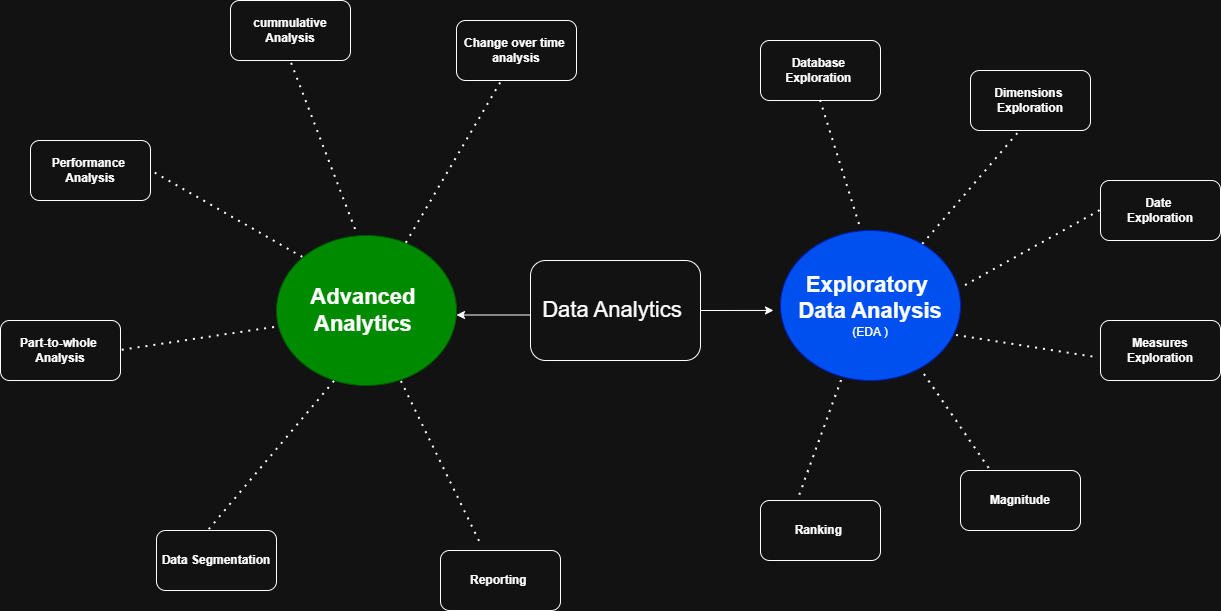

The diagram above was exported from draw.io. Its source (the exported page's mxGraphModel, read from the mxfile embedded in the PNG):
<mxGraphModel dx="1314" dy="832" grid="1" gridSize="10" guides="1" tooltips="1" connect="1" arrows="1" fold="1" page="1" pageScale="1" pageWidth="850" pageHeight="1100" math="0" shadow="0">
  <root>
    <mxCell id="0" />
    <mxCell id="1" parent="0" />
    <mxCell id="3fHMyRQAQN0q-RFSM0Me-1" parent="1" style="ellipse;whiteSpace=wrap;html=1;fillColor=#0050ef;fontColor=#ffffff;strokeColor=#001DBC;" value="&lt;b&gt;&lt;font style=&quot;font-size: 22px;&quot;&gt;Exploratory&amp;nbsp;&lt;/font&gt;&lt;/b&gt;&lt;div&gt;&lt;b&gt;&lt;font style=&quot;font-size: 22px;&quot;&gt;Data Analysis&lt;/font&gt;&lt;/b&gt;&lt;/div&gt;&lt;div&gt;(EDA )&lt;/div&gt;" vertex="1">
      <mxGeometry height="150" width="180" x="260" y="300" as="geometry" />
    </mxCell>
    <mxCell id="3fHMyRQAQN0q-RFSM0Me-2" parent="1" style="rounded=1;whiteSpace=wrap;html=1;" value="&lt;b&gt;Database&amp;nbsp;&lt;/b&gt;&lt;div&gt;&lt;b&gt;Exploration&amp;nbsp;&lt;/b&gt;&lt;/div&gt;" vertex="1">
      <mxGeometry height="60" width="120" x="240" y="110" as="geometry" />
    </mxCell>
    <mxCell id="3fHMyRQAQN0q-RFSM0Me-3" parent="1" style="rounded=1;whiteSpace=wrap;html=1;" value="&lt;b&gt;Dimensions&amp;nbsp;&lt;/b&gt;&lt;div&gt;&lt;b&gt;Exploration&lt;/b&gt;&lt;/div&gt;" vertex="1">
      <mxGeometry height="60" width="120" x="450" y="140" as="geometry" />
    </mxCell>
    <mxCell id="3fHMyRQAQN0q-RFSM0Me-4" parent="1" style="rounded=1;whiteSpace=wrap;html=1;" value="&lt;b&gt;Date&amp;nbsp;&lt;/b&gt;&lt;div&gt;&lt;b&gt;Exploration&lt;/b&gt;&lt;/div&gt;" vertex="1">
      <mxGeometry height="60" width="120" x="580" y="250" as="geometry" />
    </mxCell>
    <mxCell id="3fHMyRQAQN0q-RFSM0Me-5" parent="1" style="rounded=1;whiteSpace=wrap;html=1;" value="&lt;b&gt;Measures&lt;/b&gt;&lt;div&gt;&lt;b&gt;Exploration&lt;/b&gt;&lt;/div&gt;" vertex="1">
      <mxGeometry height="60" width="120" x="580" y="390" as="geometry" />
    </mxCell>
    <mxCell id="3fHMyRQAQN0q-RFSM0Me-6" parent="1" style="rounded=1;whiteSpace=wrap;html=1;" value="&lt;b&gt;Magnitude&lt;/b&gt;" vertex="1">
      <mxGeometry height="60" width="120" x="440" y="540" as="geometry" />
    </mxCell>
    <mxCell id="3fHMyRQAQN0q-RFSM0Me-7" parent="1" style="rounded=1;whiteSpace=wrap;html=1;" value="&lt;b&gt;Ranking&amp;nbsp;&lt;/b&gt;" vertex="1">
      <mxGeometry height="60" width="120" x="240" y="570" as="geometry" />
    </mxCell>
    <mxCell id="3fHMyRQAQN0q-RFSM0Me-8" edge="1" parent="1" source="3fHMyRQAQN0q-RFSM0Me-1" style="endArrow=none;dashed=1;html=1;dashPattern=1 3;strokeWidth=2;rounded=0;entryX=0.5;entryY=1;entryDx=0;entryDy=0;exitX=0.439;exitY=-0.04;exitDx=0;exitDy=0;exitPerimeter=0;" target="3fHMyRQAQN0q-RFSM0Me-2" value="">
      <mxGeometry height="50" relative="1" width="50" as="geometry">
        <mxPoint x="330" y="410" as="sourcePoint" />
        <mxPoint x="380" y="360" as="targetPoint" />
      </mxGeometry>
    </mxCell>
    <mxCell id="3fHMyRQAQN0q-RFSM0Me-9" edge="1" parent="1" source="3fHMyRQAQN0q-RFSM0Me-1" style="endArrow=none;dashed=1;html=1;dashPattern=1 3;strokeWidth=2;rounded=0;entryX=0.5;entryY=1;entryDx=0;entryDy=0;" value="">
      <mxGeometry height="50" relative="1" width="50" as="geometry">
        <mxPoint x="539" y="324" as="sourcePoint" />
        <mxPoint x="500" y="200" as="targetPoint" />
      </mxGeometry>
    </mxCell>
    <mxCell id="3fHMyRQAQN0q-RFSM0Me-10" edge="1" parent="1" source="3fHMyRQAQN0q-RFSM0Me-1" style="endArrow=none;dashed=1;html=1;dashPattern=1 3;strokeWidth=2;rounded=0;entryX=0.5;entryY=1;entryDx=0;entryDy=0;exitX=1.028;exitY=0.367;exitDx=0;exitDy=0;exitPerimeter=0;" value="">
      <mxGeometry height="50" relative="1" width="50" as="geometry">
        <mxPoint x="482" y="394" as="sourcePoint" />
        <mxPoint x="580" y="280" as="targetPoint" />
      </mxGeometry>
    </mxCell>
    <mxCell id="3fHMyRQAQN0q-RFSM0Me-11" edge="1" parent="1" source="3fHMyRQAQN0q-RFSM0Me-1" style="endArrow=none;dashed=1;html=1;dashPattern=1 3;strokeWidth=2;rounded=0;entryX=-0.033;entryY=0.617;entryDx=0;entryDy=0;exitX=0.978;exitY=0.7;exitDx=0;exitDy=0;exitPerimeter=0;entryPerimeter=0;" target="3fHMyRQAQN0q-RFSM0Me-5" value="">
      <mxGeometry height="50" relative="1" width="50" as="geometry">
        <mxPoint x="455" y="365" as="sourcePoint" />
        <mxPoint x="590" y="290" as="targetPoint" />
      </mxGeometry>
    </mxCell>
    <mxCell id="3fHMyRQAQN0q-RFSM0Me-12" edge="1" parent="1" source="3fHMyRQAQN0q-RFSM0Me-1" style="endArrow=none;dashed=1;html=1;dashPattern=1 3;strokeWidth=2;rounded=0;entryX=0.25;entryY=0;entryDx=0;entryDy=0;exitX=0.8;exitY=0.96;exitDx=0;exitDy=0;exitPerimeter=0;" target="3fHMyRQAQN0q-RFSM0Me-6" value="">
      <mxGeometry height="50" relative="1" width="50" as="geometry">
        <mxPoint x="446" y="415" as="sourcePoint" />
        <mxPoint x="586" y="437" as="targetPoint" />
      </mxGeometry>
    </mxCell>
    <mxCell id="3fHMyRQAQN0q-RFSM0Me-13" edge="1" parent="1" source="3fHMyRQAQN0q-RFSM0Me-1" style="endArrow=none;dashed=1;html=1;dashPattern=1 3;strokeWidth=2;rounded=0;entryX=0.317;entryY=-0.033;entryDx=0;entryDy=0;exitX=0.339;exitY=1;exitDx=0;exitDy=0;exitPerimeter=0;entryPerimeter=0;" target="3fHMyRQAQN0q-RFSM0Me-7" value="">
      <mxGeometry height="50" relative="1" width="50" as="geometry">
        <mxPoint x="280" y="480" as="sourcePoint" />
        <mxPoint x="374" y="539" as="targetPoint" />
      </mxGeometry>
    </mxCell>
    <mxCell id="3fHMyRQAQN0q-RFSM0Me-14" parent="1" style="rounded=1;whiteSpace=wrap;html=1;" value="&lt;font style=&quot;font-size: 22px;&quot;&gt;Data Analytics&amp;nbsp;&lt;/font&gt;" vertex="1">
      <mxGeometry height="100" width="170" x="10" y="330" as="geometry" />
    </mxCell>
    <mxCell id="3fHMyRQAQN0q-RFSM0Me-15" edge="1" parent="1" source="3fHMyRQAQN0q-RFSM0Me-14" style="endArrow=classic;html=1;rounded=0;exitX=1;exitY=0.5;exitDx=0;exitDy=0;entryX=-0.039;entryY=0.533;entryDx=0;entryDy=0;entryPerimeter=0;" target="3fHMyRQAQN0q-RFSM0Me-1" value="">
      <mxGeometry height="50" relative="1" width="50" as="geometry">
        <mxPoint x="150" y="500" as="sourcePoint" />
        <mxPoint x="200" y="450" as="targetPoint" />
      </mxGeometry>
    </mxCell>
    <mxCell id="3fHMyRQAQN0q-RFSM0Me-17" parent="1" style="ellipse;whiteSpace=wrap;html=1;direction=east;fillColor=#008a00;fontColor=#ffffff;strokeColor=#005700;" value="&lt;span style=&quot;font-size: 22px;&quot;&gt;&lt;b&gt;Advanced&amp;nbsp;&lt;/b&gt;&lt;/span&gt;&lt;div&gt;&lt;span style=&quot;font-size: 22px;&quot;&gt;&lt;b&gt;Analytics&amp;nbsp;&lt;/b&gt;&lt;/span&gt;&lt;/div&gt;" vertex="1">
      <mxGeometry height="150" width="180" x="-244" y="305" as="geometry" />
    </mxCell>
    <mxCell id="3fHMyRQAQN0q-RFSM0Me-18" parent="1" style="rounded=1;whiteSpace=wrap;html=1;direction=east;" value="&lt;b&gt;cummulative&lt;/b&gt;&lt;div&gt;&lt;b&gt;Analysis&lt;/b&gt;&lt;/div&gt;" vertex="1">
      <mxGeometry height="60" width="120" x="-290" y="70" as="geometry" />
    </mxCell>
    <mxCell id="3fHMyRQAQN0q-RFSM0Me-19" parent="1" style="rounded=1;whiteSpace=wrap;html=1;direction=east;fontStyle=1" value="&lt;span&gt;Change over time&amp;nbsp;&lt;/span&gt;&lt;div&gt;&lt;span&gt;analysis&lt;/span&gt;&lt;/div&gt;" vertex="1">
      <mxGeometry height="60" width="120" x="-64" y="90" as="geometry" />
    </mxCell>
    <mxCell id="3fHMyRQAQN0q-RFSM0Me-20" parent="1" style="rounded=1;whiteSpace=wrap;html=1;direction=east;" value="&lt;b&gt;Reporting&amp;nbsp;&lt;/b&gt;" vertex="1">
      <mxGeometry height="60" width="120" x="-80.00000000000004" y="620" as="geometry" />
    </mxCell>
    <mxCell id="3fHMyRQAQN0q-RFSM0Me-21" parent="1" style="rounded=1;whiteSpace=wrap;html=1;direction=east;" value="&lt;b&gt;Data Segmentation&lt;/b&gt;" vertex="1">
      <mxGeometry height="60" width="120" x="-363.99999999999994" y="600" as="geometry" />
    </mxCell>
    <mxCell id="3fHMyRQAQN0q-RFSM0Me-22" parent="1" style="rounded=1;whiteSpace=wrap;html=1;direction=east;" value="&lt;b&gt;Part-to-whole&amp;nbsp;&lt;/b&gt;&lt;div&gt;&lt;b&gt;Analysis&lt;/b&gt;&lt;/div&gt;" vertex="1">
      <mxGeometry height="60" width="120" x="-520" y="390" as="geometry" />
    </mxCell>
    <mxCell id="3fHMyRQAQN0q-RFSM0Me-23" parent="1" style="rounded=1;whiteSpace=wrap;html=1;direction=east;" value="&lt;b&gt;Performance&amp;nbsp;&lt;/b&gt;&lt;div&gt;&lt;b&gt;Analysis&lt;/b&gt;&lt;/div&gt;" vertex="1">
      <mxGeometry height="60" width="120" x="-490" y="210" as="geometry" />
    </mxCell>
    <mxCell id="3fHMyRQAQN0q-RFSM0Me-24" edge="1" parent="1" source="3fHMyRQAQN0q-RFSM0Me-17" style="endArrow=none;dashed=1;html=1;dashPattern=1 3;strokeWidth=2;rounded=0;entryX=0.5;entryY=1;entryDx=0;entryDy=0;exitX=0.439;exitY=-0.04;exitDx=0;exitDy=0;exitPerimeter=0;" target="3fHMyRQAQN0q-RFSM0Me-18" value="">
      <mxGeometry height="50" relative="1" width="50" as="geometry">
        <mxPoint x="-174" y="415" as="sourcePoint" />
        <mxPoint x="-124" y="365" as="targetPoint" />
      </mxGeometry>
    </mxCell>
    <mxCell id="3fHMyRQAQN0q-RFSM0Me-25" edge="1" parent="1" source="3fHMyRQAQN0q-RFSM0Me-17" style="endArrow=none;dashed=1;html=1;dashPattern=1 3;strokeWidth=2;rounded=0;entryX=0.375;entryY=1.017;entryDx=0;entryDy=0;entryPerimeter=0;" target="3fHMyRQAQN0q-RFSM0Me-19" value="">
      <mxGeometry height="50" relative="1" width="50" as="geometry">
        <mxPoint x="35" y="329" as="sourcePoint" />
        <mxPoint x="-4" y="205" as="targetPoint" />
      </mxGeometry>
    </mxCell>
    <mxCell id="3fHMyRQAQN0q-RFSM0Me-26" edge="1" parent="1" source="3fHMyRQAQN0q-RFSM0Me-17" style="endArrow=none;dashed=1;html=1;dashPattern=1 3;strokeWidth=2;rounded=0;entryX=0.334;entryY=-0.116;entryDx=0;entryDy=0;exitX=0.694;exitY=0.973;exitDx=0;exitDy=0;exitPerimeter=0;entryPerimeter=0;" target="3fHMyRQAQN0q-RFSM0Me-20" value="">
      <mxGeometry height="50" relative="1" width="50" as="geometry">
        <mxPoint x="-180.04000000000008" y="630" as="sourcePoint" />
        <mxPoint x="-45.08000000000004" y="554.95" as="targetPoint" />
      </mxGeometry>
    </mxCell>
    <mxCell id="3fHMyRQAQN0q-RFSM0Me-27" edge="1" parent="1" source="3fHMyRQAQN0q-RFSM0Me-17" style="endArrow=none;dashed=1;html=1;dashPattern=1 3;strokeWidth=2;rounded=0;entryX=0.434;entryY=0;entryDx=0;entryDy=0;exitX=0.322;exitY=0.973;exitDx=0;exitDy=0;exitPerimeter=0;entryPerimeter=0;" target="3fHMyRQAQN0q-RFSM0Me-21" value="">
      <mxGeometry height="50" relative="1" width="50" as="geometry">
        <mxPoint x="-444" y="550" as="sourcePoint" />
        <mxPoint x="-290.03999999999996" y="435" as="targetPoint" />
      </mxGeometry>
    </mxCell>
    <mxCell id="3fHMyRQAQN0q-RFSM0Me-28" edge="1" parent="1" source="3fHMyRQAQN0q-RFSM0Me-17" style="endArrow=none;dashed=1;html=1;dashPattern=1 3;strokeWidth=2;rounded=0;entryX=1;entryY=0.5;entryDx=0;entryDy=0;exitX=-0.011;exitY=0.613;exitDx=0;exitDy=0;exitPerimeter=0;" target="3fHMyRQAQN0q-RFSM0Me-22" value="">
      <mxGeometry height="50" relative="1" width="50" as="geometry">
        <mxPoint x="-460" y="280" as="sourcePoint" />
        <mxPoint x="-278" y="273" as="targetPoint" />
      </mxGeometry>
    </mxCell>
    <mxCell id="3fHMyRQAQN0q-RFSM0Me-29" edge="1" parent="1" source="3fHMyRQAQN0q-RFSM0Me-17" style="endArrow=none;dashed=1;html=1;dashPattern=1 3;strokeWidth=2;rounded=0;entryX=1;entryY=0.5;entryDx=0;entryDy=0;exitX=0;exitY=0;exitDx=0;exitDy=0;" target="3fHMyRQAQN0q-RFSM0Me-23" value="">
      <mxGeometry height="50" relative="1" width="50" as="geometry">
        <mxPoint x="-342.98" y="100" as="sourcePoint" />
        <mxPoint x="-290" y="189" as="targetPoint" />
      </mxGeometry>
    </mxCell>
    <mxCell id="3fHMyRQAQN0q-RFSM0Me-30" edge="1" parent="1" style="endArrow=classic;html=1;rounded=0;exitX=1;exitY=0.5;exitDx=0;exitDy=0;entryX=-0.039;entryY=0.533;entryDx=0;entryDy=0;entryPerimeter=0;" value="">
      <mxGeometry height="50" relative="1" width="50" as="geometry">
        <mxPoint x="9" y="384.5" as="sourcePoint" />
        <mxPoint x="-64" y="384.5" as="targetPoint" />
      </mxGeometry>
    </mxCell>
  </root>
</mxGraphModel>